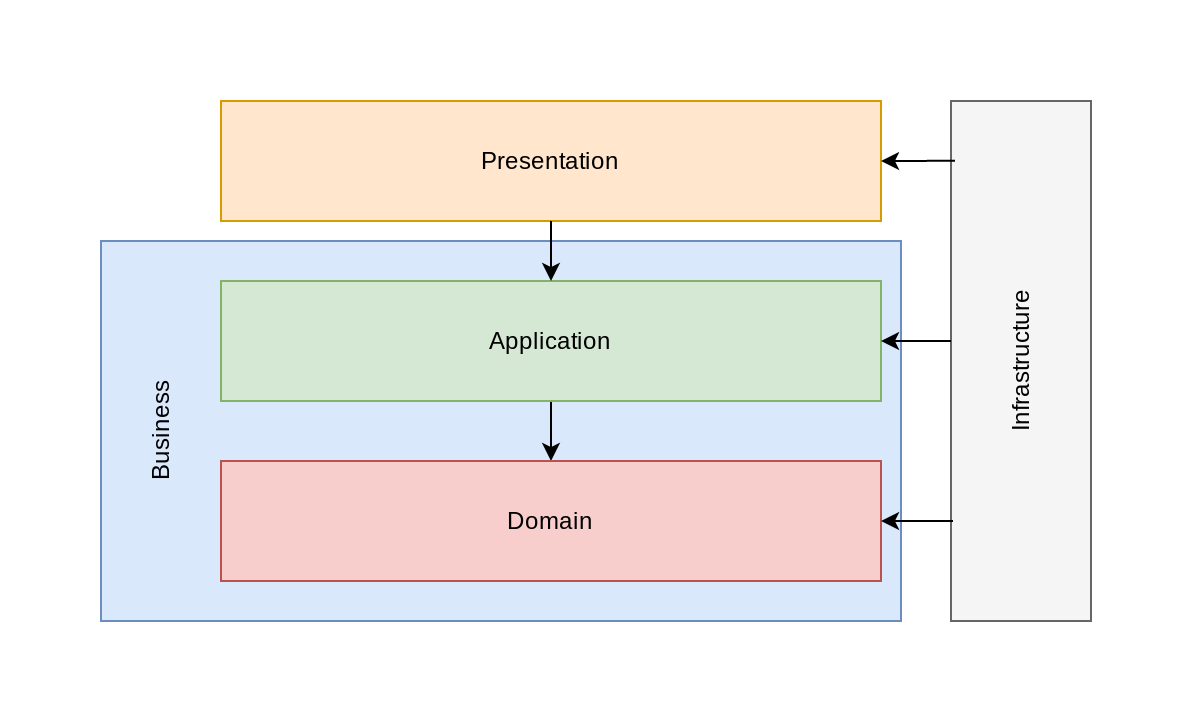

The diagram above was exported from draw.io. Its source (the exported page's mxGraphModel, read from the mxfile embedded in the PNG):
<mxGraphModel dx="1044" dy="601" grid="1" gridSize="10" guides="1" tooltips="1" connect="1" arrows="1" fold="1" page="1" pageScale="1" pageWidth="850" pageHeight="1100" math="0" shadow="0">
  <root>
    <mxCell id="0" />
    <mxCell id="1" parent="0" />
    <mxCell id="eIU1uquK2mlj2FAefVzQ-3" value="Presentation" style="rounded=0;whiteSpace=wrap;html=1;fillColor=#ffe6cc;strokeColor=#d79b00;" parent="1" vertex="1">
      <mxGeometry x="180" y="110" width="330" height="60" as="geometry" />
    </mxCell>
    <mxCell id="eIU1uquK2mlj2FAefVzQ-4" value="" style="rounded=0;whiteSpace=wrap;html=1;fillColor=#dae8fc;strokeColor=#6c8ebf;" parent="1" vertex="1">
      <mxGeometry x="120" y="180" width="400" height="190" as="geometry" />
    </mxCell>
    <mxCell id="klbuSiPt9MeuYAOFs2pG-5" value="" style="edgeStyle=orthogonalEdgeStyle;rounded=0;orthogonalLoop=1;jettySize=auto;html=1;" edge="1" parent="1" source="eIU1uquK2mlj2FAefVzQ-5" target="eIU1uquK2mlj2FAefVzQ-6">
      <mxGeometry relative="1" as="geometry" />
    </mxCell>
    <mxCell id="eIU1uquK2mlj2FAefVzQ-5" value="Application" style="rounded=0;whiteSpace=wrap;html=1;fillColor=#d5e8d4;strokeColor=#82b366;" parent="1" vertex="1">
      <mxGeometry x="180" y="200" width="330" height="60" as="geometry" />
    </mxCell>
    <mxCell id="eIU1uquK2mlj2FAefVzQ-6" value="Domain" style="rounded=0;whiteSpace=wrap;html=1;fillColor=#f8cecc;strokeColor=#b85450;" parent="1" vertex="1">
      <mxGeometry x="180" y="290" width="330" height="60" as="geometry" />
    </mxCell>
    <mxCell id="eIU1uquK2mlj2FAefVzQ-7" value="" style="rounded=0;whiteSpace=wrap;html=1;fillColor=#f5f5f5;strokeColor=#666666;fontColor=#333333;" parent="1" vertex="1">
      <mxGeometry x="545" y="110" width="70" height="260" as="geometry" />
    </mxCell>
    <mxCell id="eIU1uquK2mlj2FAefVzQ-8" value="Business" style="text;html=1;strokeColor=none;fillColor=none;align=center;verticalAlign=middle;whiteSpace=wrap;rounded=0;rotation=-90;" parent="1" vertex="1">
      <mxGeometry x="130" y="265" width="40" height="20" as="geometry" />
    </mxCell>
    <mxCell id="eIU1uquK2mlj2FAefVzQ-9" value="Infrastructure" style="text;html=1;strokeColor=none;fillColor=none;align=center;verticalAlign=middle;whiteSpace=wrap;rounded=0;rotation=-90;" parent="1" vertex="1">
      <mxGeometry x="560" y="230" width="40" height="20" as="geometry" />
    </mxCell>
    <mxCell id="klbuSiPt9MeuYAOFs2pG-1" style="edgeStyle=orthogonalEdgeStyle;rounded=0;orthogonalLoop=1;jettySize=auto;html=1;exitX=0.5;exitY=1;exitDx=0;exitDy=0;" edge="1" parent="1" source="eIU1uquK2mlj2FAefVzQ-3" target="eIU1uquK2mlj2FAefVzQ-5">
      <mxGeometry relative="1" as="geometry" />
    </mxCell>
    <mxCell id="klbuSiPt9MeuYAOFs2pG-7" value="" style="endArrow=classic;html=1;entryX=1;entryY=0.5;entryDx=0;entryDy=0;exitX=0.029;exitY=0.115;exitDx=0;exitDy=0;exitPerimeter=0;" edge="1" parent="1" source="eIU1uquK2mlj2FAefVzQ-7" target="eIU1uquK2mlj2FAefVzQ-3">
      <mxGeometry width="50" height="50" relative="1" as="geometry">
        <mxPoint x="541" y="140" as="sourcePoint" />
        <mxPoint x="300" y="180" as="targetPoint" />
      </mxGeometry>
    </mxCell>
    <mxCell id="klbuSiPt9MeuYAOFs2pG-10" value="" style="endArrow=classic;html=1;entryX=1;entryY=0.5;entryDx=0;entryDy=0;" edge="1" parent="1" target="eIU1uquK2mlj2FAefVzQ-5">
      <mxGeometry width="50" height="50" relative="1" as="geometry">
        <mxPoint x="545" y="230" as="sourcePoint" />
        <mxPoint x="300" y="130" as="targetPoint" />
      </mxGeometry>
    </mxCell>
    <mxCell id="klbuSiPt9MeuYAOFs2pG-12" value="" style="endArrow=classic;html=1;entryX=1;entryY=0.5;entryDx=0;entryDy=0;" edge="1" parent="1" target="eIU1uquK2mlj2FAefVzQ-6">
      <mxGeometry width="50" height="50" relative="1" as="geometry">
        <mxPoint x="546" y="320" as="sourcePoint" />
        <mxPoint x="300" y="210" as="targetPoint" />
      </mxGeometry>
    </mxCell>
  </root>
</mxGraphModel>